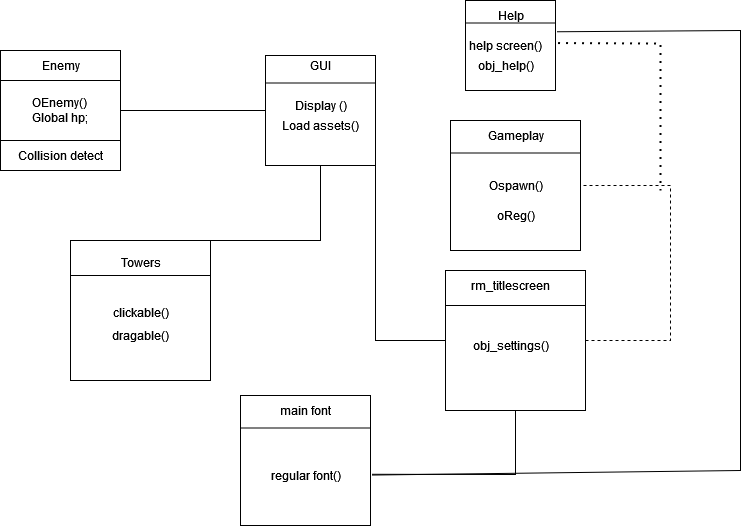

The diagram above was exported from draw.io. Its source (the exported page's mxGraphModel, read from the mxfile embedded in the PNG):
<mxGraphModel dx="1085" dy="585" grid="1" gridSize="10" guides="1" tooltips="1" connect="1" arrows="1" fold="1" page="1" pageScale="1" pageWidth="850" pageHeight="1100" math="0" shadow="0">
  <root>
    <mxCell id="0" />
    <mxCell id="1" parent="0" />
    <mxCell id="wMC3G65Ik6ZG4rPoxXOP-3" value="OEnemy()&lt;br&gt;Global hp;" style="whiteSpace=wrap;html=1;aspect=fixed;" vertex="1" parent="1">
      <mxGeometry x="40" y="140" width="120" height="120" as="geometry" />
    </mxCell>
    <mxCell id="wMC3G65Ik6ZG4rPoxXOP-4" value="" style="endArrow=none;html=1;rounded=0;exitX=0;exitY=0.25;exitDx=0;exitDy=0;entryX=1;entryY=0.25;entryDx=0;entryDy=0;" edge="1" parent="1" source="wMC3G65Ik6ZG4rPoxXOP-3" target="wMC3G65Ik6ZG4rPoxXOP-3">
      <mxGeometry width="50" height="50" relative="1" as="geometry">
        <mxPoint x="260" y="270" as="sourcePoint" />
        <mxPoint x="310" y="220" as="targetPoint" />
      </mxGeometry>
    </mxCell>
    <mxCell id="wMC3G65Ik6ZG4rPoxXOP-5" value="Enemy" style="text;html=1;align=center;verticalAlign=middle;resizable=0;points=[];autosize=1;strokeColor=none;fillColor=none;" vertex="1" parent="1">
      <mxGeometry x="70" y="140" width="60" height="30" as="geometry" />
    </mxCell>
    <mxCell id="wMC3G65Ik6ZG4rPoxXOP-7" value="" style="endArrow=none;html=1;rounded=0;exitX=0;exitY=0.75;exitDx=0;exitDy=0;entryX=1;entryY=0.75;entryDx=0;entryDy=0;" edge="1" parent="1" source="wMC3G65Ik6ZG4rPoxXOP-3" target="wMC3G65Ik6ZG4rPoxXOP-3">
      <mxGeometry width="50" height="50" relative="1" as="geometry">
        <mxPoint x="240" y="270" as="sourcePoint" />
        <mxPoint x="290" y="220" as="targetPoint" />
      </mxGeometry>
    </mxCell>
    <mxCell id="wMC3G65Ik6ZG4rPoxXOP-8" value="Collision detect " style="text;html=1;align=center;verticalAlign=middle;resizable=0;points=[];autosize=1;strokeColor=none;fillColor=none;" vertex="1" parent="1">
      <mxGeometry x="45" y="230" width="110" height="30" as="geometry" />
    </mxCell>
    <mxCell id="wMC3G65Ik6ZG4rPoxXOP-9" value="" style="whiteSpace=wrap;html=1;aspect=fixed;" vertex="1" parent="1">
      <mxGeometry x="305" y="145" width="110" height="110" as="geometry" />
    </mxCell>
    <mxCell id="wMC3G65Ik6ZG4rPoxXOP-10" value="" style="endArrow=none;html=1;rounded=0;exitX=0;exitY=0.25;exitDx=0;exitDy=0;entryX=1;entryY=0.25;entryDx=0;entryDy=0;" edge="1" parent="1" source="wMC3G65Ik6ZG4rPoxXOP-9" target="wMC3G65Ik6ZG4rPoxXOP-9">
      <mxGeometry width="50" height="50" relative="1" as="geometry">
        <mxPoint x="540" y="170" as="sourcePoint" />
        <mxPoint x="410" y="128" as="targetPoint" />
      </mxGeometry>
    </mxCell>
    <mxCell id="wMC3G65Ik6ZG4rPoxXOP-11" value="GUI" style="text;html=1;align=center;verticalAlign=middle;resizable=0;points=[];autosize=1;strokeColor=none;fillColor=none;" vertex="1" parent="1">
      <mxGeometry x="340" y="140" width="40" height="30" as="geometry" />
    </mxCell>
    <mxCell id="wMC3G65Ik6ZG4rPoxXOP-12" value="Display ()" style="text;html=1;align=center;verticalAlign=middle;resizable=0;points=[];autosize=1;strokeColor=none;fillColor=none;" vertex="1" parent="1">
      <mxGeometry x="320" y="180" width="80" height="30" as="geometry" />
    </mxCell>
    <mxCell id="wMC3G65Ik6ZG4rPoxXOP-13" value="Load assets()" style="text;html=1;align=center;verticalAlign=middle;resizable=0;points=[];autosize=1;strokeColor=none;fillColor=none;" vertex="1" parent="1">
      <mxGeometry x="310" y="200" width="100" height="30" as="geometry" />
    </mxCell>
    <mxCell id="wMC3G65Ik6ZG4rPoxXOP-14" value="" style="whiteSpace=wrap;html=1;aspect=fixed;" vertex="1" parent="1">
      <mxGeometry x="110" y="330" width="140" height="140" as="geometry" />
    </mxCell>
    <mxCell id="wMC3G65Ik6ZG4rPoxXOP-15" value="" style="endArrow=none;html=1;rounded=0;exitX=0;exitY=0.25;exitDx=0;exitDy=0;entryX=1;entryY=0.25;entryDx=0;entryDy=0;" edge="1" parent="1" source="wMC3G65Ik6ZG4rPoxXOP-14" target="wMC3G65Ik6ZG4rPoxXOP-14">
      <mxGeometry width="50" height="50" relative="1" as="geometry">
        <mxPoint x="440" y="420" as="sourcePoint" />
        <mxPoint x="490" y="370" as="targetPoint" />
      </mxGeometry>
    </mxCell>
    <mxCell id="wMC3G65Ik6ZG4rPoxXOP-17" value="&lt;div&gt;Towers&lt;/div&gt;&lt;div&gt;&lt;br&gt;&lt;/div&gt;" style="text;html=1;align=center;verticalAlign=middle;resizable=0;points=[];autosize=1;strokeColor=none;fillColor=none;" vertex="1" parent="1">
      <mxGeometry x="150" y="340" width="60" height="40" as="geometry" />
    </mxCell>
    <mxCell id="wMC3G65Ik6ZG4rPoxXOP-19" value="" style="whiteSpace=wrap;html=1;aspect=fixed;" vertex="1" parent="1">
      <mxGeometry x="280" y="485" width="130" height="130" as="geometry" />
    </mxCell>
    <mxCell id="wMC3G65Ik6ZG4rPoxXOP-20" value="main font " style="text;html=1;align=center;verticalAlign=middle;resizable=0;points=[];autosize=1;strokeColor=none;fillColor=none;" vertex="1" parent="1">
      <mxGeometry x="310" y="485" width="70" height="30" as="geometry" />
    </mxCell>
    <mxCell id="wMC3G65Ik6ZG4rPoxXOP-21" value="" style="endArrow=none;html=1;rounded=0;exitX=0;exitY=0.25;exitDx=0;exitDy=0;entryX=1;entryY=0.25;entryDx=0;entryDy=0;" edge="1" parent="1" source="wMC3G65Ik6ZG4rPoxXOP-19" target="wMC3G65Ik6ZG4rPoxXOP-19">
      <mxGeometry width="50" height="50" relative="1" as="geometry">
        <mxPoint x="190" y="100" as="sourcePoint" />
        <mxPoint x="240" y="50" as="targetPoint" />
      </mxGeometry>
    </mxCell>
    <mxCell id="wMC3G65Ik6ZG4rPoxXOP-22" value="regular font()" style="text;html=1;align=center;verticalAlign=middle;resizable=0;points=[];autosize=1;strokeColor=none;fillColor=none;" vertex="1" parent="1">
      <mxGeometry x="300" y="550" width="90" height="30" as="geometry" />
    </mxCell>
    <mxCell id="wMC3G65Ik6ZG4rPoxXOP-23" value="&lt;div&gt;clickable()&lt;/div&gt;&lt;div&gt;&lt;br&gt;&lt;/div&gt;" style="text;html=1;align=center;verticalAlign=middle;resizable=0;points=[];autosize=1;strokeColor=none;fillColor=none;" vertex="1" parent="1">
      <mxGeometry x="140" y="390" width="80" height="40" as="geometry" />
    </mxCell>
    <mxCell id="wMC3G65Ik6ZG4rPoxXOP-24" value="dragable()" style="text;html=1;align=center;verticalAlign=middle;resizable=0;points=[];autosize=1;strokeColor=none;fillColor=none;" vertex="1" parent="1">
      <mxGeometry x="140" y="410" width="80" height="30" as="geometry" />
    </mxCell>
    <mxCell id="wMC3G65Ik6ZG4rPoxXOP-25" value="" style="whiteSpace=wrap;html=1;aspect=fixed;" vertex="1" parent="1">
      <mxGeometry x="490" y="210" width="130" height="130" as="geometry" />
    </mxCell>
    <mxCell id="wMC3G65Ik6ZG4rPoxXOP-26" value="" style="endArrow=none;html=1;rounded=0;exitX=0;exitY=0.25;exitDx=0;exitDy=0;entryX=1;entryY=0.25;entryDx=0;entryDy=0;" edge="1" parent="1" source="wMC3G65Ik6ZG4rPoxXOP-25" target="wMC3G65Ik6ZG4rPoxXOP-25">
      <mxGeometry width="50" height="50" relative="1" as="geometry">
        <mxPoint x="440" y="280" as="sourcePoint" />
        <mxPoint x="490" y="230" as="targetPoint" />
      </mxGeometry>
    </mxCell>
    <mxCell id="wMC3G65Ik6ZG4rPoxXOP-27" value="Gameplay" style="text;html=1;align=center;verticalAlign=middle;resizable=0;points=[];autosize=1;strokeColor=none;fillColor=none;" vertex="1" parent="1">
      <mxGeometry x="515" y="210" width="80" height="30" as="geometry" />
    </mxCell>
    <mxCell id="wMC3G65Ik6ZG4rPoxXOP-28" value="Ospawn()" style="text;html=1;align=center;verticalAlign=middle;resizable=0;points=[];autosize=1;strokeColor=none;fillColor=none;" vertex="1" parent="1">
      <mxGeometry x="515" y="260" width="80" height="30" as="geometry" />
    </mxCell>
    <mxCell id="wMC3G65Ik6ZG4rPoxXOP-29" value="" style="whiteSpace=wrap;html=1;aspect=fixed;" vertex="1" parent="1">
      <mxGeometry x="485" y="360" width="140" height="140" as="geometry" />
    </mxCell>
    <mxCell id="wMC3G65Ik6ZG4rPoxXOP-30" value="" style="endArrow=none;html=1;rounded=0;exitX=0;exitY=0.25;exitDx=0;exitDy=0;entryX=1;entryY=0.25;entryDx=0;entryDy=0;" edge="1" parent="1" source="wMC3G65Ik6ZG4rPoxXOP-29" target="wMC3G65Ik6ZG4rPoxXOP-29">
      <mxGeometry width="50" height="50" relative="1" as="geometry">
        <mxPoint x="300" y="360" as="sourcePoint" />
        <mxPoint x="350" y="310" as="targetPoint" />
      </mxGeometry>
    </mxCell>
    <mxCell id="wMC3G65Ik6ZG4rPoxXOP-31" value="rm_titlescreen" style="text;html=1;align=center;verticalAlign=middle;resizable=0;points=[];autosize=1;strokeColor=none;fillColor=none;" vertex="1" parent="1">
      <mxGeometry x="500" y="360" width="100" height="30" as="geometry" />
    </mxCell>
    <mxCell id="wMC3G65Ik6ZG4rPoxXOP-32" value="oReg()" style="text;html=1;align=center;verticalAlign=middle;resizable=0;points=[];autosize=1;strokeColor=none;fillColor=none;" vertex="1" parent="1">
      <mxGeometry x="525" y="290" width="60" height="30" as="geometry" />
    </mxCell>
    <mxCell id="wMC3G65Ik6ZG4rPoxXOP-33" value="obj_settings()" style="text;html=1;align=center;verticalAlign=middle;resizable=0;points=[];autosize=1;strokeColor=none;fillColor=none;" vertex="1" parent="1">
      <mxGeometry x="500" y="420" width="100" height="30" as="geometry" />
    </mxCell>
    <mxCell id="wMC3G65Ik6ZG4rPoxXOP-34" value="" style="whiteSpace=wrap;html=1;aspect=fixed;" vertex="1" parent="1">
      <mxGeometry x="505" y="90" width="90" height="90" as="geometry" />
    </mxCell>
    <mxCell id="wMC3G65Ik6ZG4rPoxXOP-35" value="" style="endArrow=none;html=1;rounded=0;exitX=0;exitY=0.25;exitDx=0;exitDy=0;entryX=1;entryY=0.25;entryDx=0;entryDy=0;" edge="1" parent="1" source="wMC3G65Ik6ZG4rPoxXOP-34" target="wMC3G65Ik6ZG4rPoxXOP-34">
      <mxGeometry width="50" height="50" relative="1" as="geometry">
        <mxPoint x="630" y="160" as="sourcePoint" />
        <mxPoint x="680" y="110" as="targetPoint" />
      </mxGeometry>
    </mxCell>
    <mxCell id="wMC3G65Ik6ZG4rPoxXOP-36" value="Help" style="text;html=1;align=center;verticalAlign=middle;resizable=0;points=[];autosize=1;strokeColor=none;fillColor=none;" vertex="1" parent="1">
      <mxGeometry x="525" y="90" width="50" height="30" as="geometry" />
    </mxCell>
    <mxCell id="wMC3G65Ik6ZG4rPoxXOP-37" value="help screen()" style="text;html=1;align=center;verticalAlign=middle;resizable=0;points=[];autosize=1;strokeColor=none;fillColor=none;" vertex="1" parent="1">
      <mxGeometry x="495" y="120" width="100" height="30" as="geometry" />
    </mxCell>
    <mxCell id="wMC3G65Ik6ZG4rPoxXOP-38" value="obj_help()" style="text;html=1;align=center;verticalAlign=middle;resizable=0;points=[];autosize=1;strokeColor=none;fillColor=none;" vertex="1" parent="1">
      <mxGeometry x="505" y="140" width="80" height="30" as="geometry" />
    </mxCell>
    <mxCell id="wMC3G65Ik6ZG4rPoxXOP-39" value="" style="endArrow=none;html=1;rounded=0;exitX=0.5;exitY=0;exitDx=0;exitDy=0;entryX=0.5;entryY=1;entryDx=0;entryDy=0;" edge="1" parent="1" source="wMC3G65Ik6ZG4rPoxXOP-14" target="wMC3G65Ik6ZG4rPoxXOP-9">
      <mxGeometry width="50" height="50" relative="1" as="geometry">
        <mxPoint x="190" y="310" as="sourcePoint" />
        <mxPoint x="240" y="260" as="targetPoint" />
        <Array as="points">
          <mxPoint x="360" y="330" />
        </Array>
      </mxGeometry>
    </mxCell>
    <mxCell id="wMC3G65Ik6ZG4rPoxXOP-40" value="" style="endArrow=none;html=1;rounded=0;exitX=1;exitY=0.5;exitDx=0;exitDy=0;entryX=0;entryY=0.5;entryDx=0;entryDy=0;" edge="1" parent="1" source="wMC3G65Ik6ZG4rPoxXOP-3" target="wMC3G65Ik6ZG4rPoxXOP-9">
      <mxGeometry width="50" height="50" relative="1" as="geometry">
        <mxPoint x="200" y="240" as="sourcePoint" />
        <mxPoint x="250" y="190" as="targetPoint" />
      </mxGeometry>
    </mxCell>
    <mxCell id="wMC3G65Ik6ZG4rPoxXOP-41" value="" style="endArrow=none;html=1;rounded=0;entryX=0;entryY=0.5;entryDx=0;entryDy=0;exitX=1;exitY=0.5;exitDx=0;exitDy=0;" edge="1" parent="1" source="wMC3G65Ik6ZG4rPoxXOP-9" target="wMC3G65Ik6ZG4rPoxXOP-29">
      <mxGeometry width="50" height="50" relative="1" as="geometry">
        <mxPoint x="410" y="420" as="sourcePoint" />
        <mxPoint x="460" y="370" as="targetPoint" />
        <Array as="points">
          <mxPoint x="415" y="430" />
        </Array>
      </mxGeometry>
    </mxCell>
    <mxCell id="wMC3G65Ik6ZG4rPoxXOP-42" value="" style="endArrow=none;dashed=1;html=1;rounded=0;exitX=1;exitY=0.5;exitDx=0;exitDy=0;entryX=1;entryY=0.5;entryDx=0;entryDy=0;" edge="1" parent="1" source="wMC3G65Ik6ZG4rPoxXOP-29" target="wMC3G65Ik6ZG4rPoxXOP-25">
      <mxGeometry width="50" height="50" relative="1" as="geometry">
        <mxPoint x="670" y="430" as="sourcePoint" />
        <mxPoint x="720" y="380" as="targetPoint" />
        <Array as="points">
          <mxPoint x="710" y="430" />
          <mxPoint x="710" y="275" />
        </Array>
      </mxGeometry>
    </mxCell>
    <mxCell id="wMC3G65Ik6ZG4rPoxXOP-43" value="" style="endArrow=none;dashed=1;html=1;dashPattern=1 3;strokeWidth=2;rounded=0;exitX=1.025;exitY=0.417;exitDx=0;exitDy=0;exitPerimeter=0;" edge="1" parent="1" source="wMC3G65Ik6ZG4rPoxXOP-37">
      <mxGeometry width="50" height="50" relative="1" as="geometry">
        <mxPoint x="650" y="170" as="sourcePoint" />
        <mxPoint x="700" y="280" as="targetPoint" />
        <Array as="points">
          <mxPoint x="700" y="133" />
        </Array>
      </mxGeometry>
    </mxCell>
    <mxCell id="wMC3G65Ik6ZG4rPoxXOP-47" value="" style="endArrow=none;html=1;rounded=0;exitX=1.01;exitY=0.606;exitDx=0;exitDy=0;exitPerimeter=0;entryX=0.5;entryY=1;entryDx=0;entryDy=0;" edge="1" parent="1" source="wMC3G65Ik6ZG4rPoxXOP-19" target="wMC3G65Ik6ZG4rPoxXOP-29">
      <mxGeometry width="50" height="50" relative="1" as="geometry">
        <mxPoint x="480" y="580" as="sourcePoint" />
        <mxPoint x="560" y="560" as="targetPoint" />
        <Array as="points">
          <mxPoint x="555" y="564" />
        </Array>
      </mxGeometry>
    </mxCell>
    <mxCell id="wMC3G65Ik6ZG4rPoxXOP-48" value="" style="endArrow=none;html=1;rounded=0;entryX=1.013;entryY=0.042;entryDx=0;entryDy=0;entryPerimeter=0;exitX=1.011;exitY=0.612;exitDx=0;exitDy=0;exitPerimeter=0;" edge="1" parent="1" source="wMC3G65Ik6ZG4rPoxXOP-19" target="wMC3G65Ik6ZG4rPoxXOP-37">
      <mxGeometry width="50" height="50" relative="1" as="geometry">
        <mxPoint x="550" y="560" as="sourcePoint" />
        <mxPoint x="730" y="540" as="targetPoint" />
        <Array as="points">
          <mxPoint x="780" y="560" />
          <mxPoint x="780" y="120" />
        </Array>
      </mxGeometry>
    </mxCell>
  </root>
</mxGraphModel>